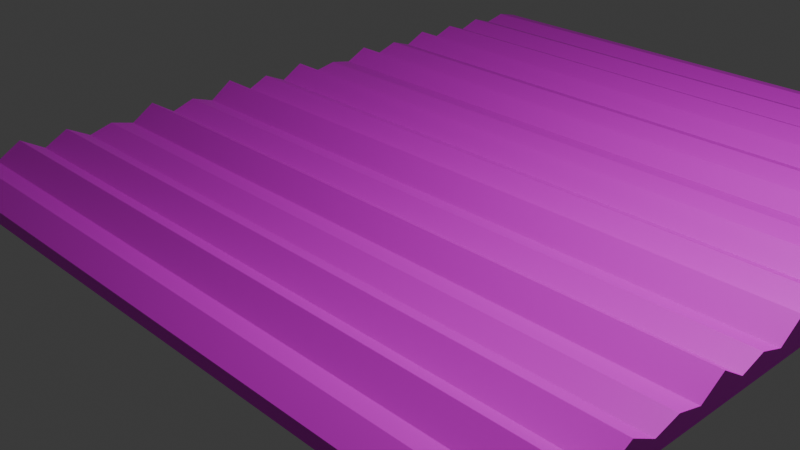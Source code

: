 # Source: untitled.blend  (saved by Blender 4.2.66; exported with 4.5.12 LTS)
import bpy
from mathutils import Matrix  # noqa: F401  (used for matrix-valued properties, if any)

bpy.ops.wm.read_factory_settings(use_empty=True)
scene = bpy.context.scene
scene.name = 'Scene'

# ---- collections
col_collection = bpy.data.collections.new('Collection'); scene.collection.children.link(col_collection)

# ---- images (referenced by path relative to the original .blend; pixels are not part of the script)
import os
ASSET_DIR = os.environ.get("B2B_ASSET_DIR", "")  # directory of the original .blend (textures are referenced by path, not embedded)
HERE = os.path.dirname(os.path.abspath(__file__))  # packed textures are extracted next to this script under _unpacked/

def load_image(name, relpath, width, height, colorspace="sRGB"):
    """Load a texture the original file referenced (path relative to the .blend, or extracted next to this script)."""
    p = next((c for c in (os.path.join(HERE, relpath), os.path.join(ASSET_DIR, relpath)) if relpath and os.path.exists(c)), "")
    if p:
        img = bpy.data.images.load(p, check_existing=True)
        img.name = name
    else:  # same state as the original file: an image datablock whose file is absent (Cycles renders it pink)
        img = bpy.data.images.new(name, width, height)
        img.source = "FILE"
        img.filepath = "//" + (relpath or name)
    img.colorspace_settings.name = colorspace
    return img
img_agua_texture_jpg = load_image('Agua_Texture.jpg', 'Agua_Texture.jpg', 1024, 1024, 'sRGB')

# ---- materials (node trees are filled in below, after node groups)
mat_material = bpy.data.materials.new('Material')
mat_material.alpha_threshold = 0.0
mat_material.roughness = 0.5
mat_material.line_color = (0.0, 0.0, 0.0, 1.0)

# ---- material node trees
mat_material.use_nodes = True; mat_material.node_tree.nodes.clear()
_N = mat_material.node_tree.nodes; _L = mat_material.node_tree.links
n0 = _N.new('ShaderNodeOutputMaterial'); n0.name = 'Material Output'; n0.location = (300, 300)
n1 = _N.new('ShaderNodeBsdfPrincipled'); n1.name = 'Principled BSDF'; n1.location = (10, 300)
n1.inputs[3].default_value = 1.45
n2 = _N.new('ShaderNodeTexImage'); n2.name = 'Image Texture'; n2.location = (-326, 276)
n2.image = img_agua_texture_jpg
_L.new(n1.outputs[0], n0.inputs[0])
_L.new(n2.outputs[0], n1.inputs[0])
n0.is_active_output = True

# ---- world
world_world = bpy.data.worlds.new('World'); scene.world = world_world
world_world.use_nodes = True; world_world.node_tree.nodes.clear()
_N = world_world.node_tree.nodes; _L = world_world.node_tree.links
n0 = _N.new('ShaderNodeOutputWorld'); n0.name = 'World Output'; n0.location = (300, 300)
n1 = _N.new('ShaderNodeBackground'); n1.name = 'Background'; n1.location = (10, 300)
n1.inputs[0].default_value = (0.05088, 0.05088, 0.05088, 1.0)
_L.new(n1.outputs[0], n0.inputs[0])
n0.is_active_output = True
world_world.color = (0.05088, 0.05088, 0.05088)
world_world.sun_shadow_jitter_overblur = 0.0

# ---- cameras
cam_camera = bpy.data.cameras.new('Camera')
cam_camera.clip_end = 100.0
cam_camera.ortho_scale = 7.314

# ---- lights
light_light = bpy.data.lights.new('Light', 'POINT')
light_light.energy = 1000.0
light_light.shadow_soft_size = 0.1

# ---- meshes
me_cube = bpy.data.meshes.new('Cube')
me_cube.from_pydata([(0.0, 2.0, 2.0), (0.0, 2.0, 0.0), (0.0, 0.0, 2.0), (0.0, 0.0, 0.0), (-2.0, 2.0, 2.0), (-2.0, 2.0, 0.0), (-2.0, 0.0, 2.0), (-2.0, 0.0, 0.0), (-2.0, 1.0, 0.0), (0.0, 1.0, 2.0), (-2.0, 1.0, 2.0), (0.0, 1.0, 0.0), (-2.0, 0.5, 0.0), (0.0, 0.5, 2.0), (-2.0, 0.5, 2.0), (0.0, 0.5, 0.0), (-2.0, 1.5, 2.0), (0.0, 1.5, 0.0), (-2.0, 1.5, 0.0), (0.0, 1.5, 2.0), (-2.0, 0.75, 2.0), (0.0, 0.75, 0.0), (-2.0, 0.75, 0.0), (0.0, 0.75, 2.0), (-2.0, 1.25, 0.0), (0.0, 1.25, 2.0), (-2.0, 1.25, 2.0), (0.0, 1.25, 0.0), (-2.0, 1.75, 2.0), (0.0, 1.75, 0.0), (-2.0, 1.75, 0.0), (0.0, 1.75, 2.0), (-2.0, 0.25, 0.0), (0.0, 0.25, 2.0), (-2.0, 0.25, 2.0), (0.0, 0.25, 0.0), (-2.0, 0.625, 0.0), (0.0, 0.625, 2.0), (-2.0, 0.625, 2.0), (0.0, 0.625, 0.0), (-2.0, 0.375, 2.0), (0.0, 0.375, 0.0), (-2.0, 0.375, 0.0), (0.0, 0.375, 2.0), (-2.0, 0.125, 0.0), (0.0, 0.125, 2.0), (-2.0, 0.125, 2.0), (0.0, 0.125, 0.0), (-2.0, 0.875, 2.0), (0.0, 0.875, 0.0), (-2.0, 0.875, 0.0), (0.0, 0.875, 2.0), (-2.0, 1.125, 0.0), (0.0, 1.125, 2.0), (-2.0, 1.125, 2.0), (0.0, 1.125, 0.0), (-2.0, 1.375, 2.0), (0.0, 1.375, 0.0), (-2.0, 1.375, 0.0), (0.0, 1.375, 2.0), (-2.0, 1.625, 0.0), (0.0, 1.625, 2.0), (-2.0, 1.625, 2.0), (0.0, 1.625, 0.0), (-2.0, 1.875, 2.0), (0.0, 1.875, 0.0), (-2.0, 1.875, 0.0), (0.0, 1.875, 2.0), (-2.0, 0.1875, 4.283), (0.0, 0.1875, 0.0), (-2.0, 0.1875, 0.0), (0.0, 0.1875, 4.283), (-2.0, 0.3125, 0.0), (0.0, 0.3125, 4.048), (-2.0, 0.3125, 4.048), (0.0, 0.3125, 0.0), (-2.0, 0.4375, 3.042), (0.0, 0.4375, 0.0), (-2.0, 0.4375, 0.0), (0.0, 0.4375, 3.042), (-2.0, 0.5625, 0.0), (0.0, 0.5625, 4.464), (-2.0, 0.5625, 4.464), (0.0, 0.5625, 0.0), (-2.0, 0.6875, 3.254), (0.0, 0.6875, 0.0), (-2.0, 0.6875, 0.0), (0.0, 0.6875, 3.254), (-2.0, 0.8125, 0.0), (0.0, 0.8125, 4.671), (-2.0, 0.8125, 4.671), (0.0, 0.8125, 0.0), (-2.0, 0.9375, 3.714), (0.0, 0.9375, 0.0), (-2.0, 0.9375, 0.0), (0.0, 0.9375, 3.714), (-2.0, 1.062, 0.0), (0.0, 1.062, 4.22), (-2.0, 1.062, 4.22), (0.0, 1.062, 0.0), (-2.0, 1.188, 2.746), (0.0, 1.188, 0.0), (-2.0, 1.188, 0.0), (0.0, 1.188, 2.746), (-2.0, 1.312, 0.0), (0.0, 1.312, 3.879), (-2.0, 1.312, 3.879), (0.0, 1.312, 0.0), (-2.0, 1.438, 3.26), (0.0, 1.438, 0.0), (-2.0, 1.438, 0.0), (0.0, 1.438, 3.26), (-2.0, 1.562, 0.0), (0.0, 1.562, 3.781), (-2.0, 1.562, 3.781), (0.0, 1.562, 0.0), (-2.0, 1.688, 3.41), (0.0, 1.688, 0.0), (-2.0, 1.688, 0.0), (0.0, 1.688, 3.41), (-2.0, 1.812, 0.0), (0.0, 1.812, 3.291), (-2.0, 1.812, 3.291), (0.0, 1.812, 0.0), (-2.0, 1.938, 2.91), (0.0, 1.938, 0.0), (-2.0, 1.938, 0.0), (0.0, 1.938, 2.91), (-2.0, 0.0625, 0.0), (0.0, 0.0625, 3.451), (-2.0, 0.0625, 3.451), (0.0, 0.0625, 0.0)], [], [(130, 2, 129), (2, 7, 3), (126, 4, 5), (131, 7, 128), (131, 2, 3), (4, 1, 5), (99, 9, 11), (99, 8, 96), (94, 10, 8), (98, 9, 97), (78, 14, 12), (83, 13, 15), (83, 12, 80), (82, 13, 81), (114, 19, 113), (115, 18, 112), (115, 19, 17), (110, 16, 18), (90, 23, 89), (91, 22, 88), (91, 23, 21), (86, 20, 22), (102, 26, 24), (106, 25, 105), (107, 24, 104), (107, 25, 27), (123, 31, 29), (123, 30, 120), (122, 31, 121), (118, 28, 30), (70, 34, 32), (75, 33, 35), (75, 32, 72), (74, 33, 73), (80, 38, 36), (84, 37, 87), (85, 36, 86), (85, 37, 39), (76, 43, 79), (77, 42, 78), (77, 43, 41), (72, 40, 42), (128, 46, 44), (69, 45, 47), (69, 44, 70), (68, 45, 71), (93, 51, 49), (93, 50, 94), (92, 51, 95), (88, 48, 50), (96, 54, 52), (100, 53, 103), (101, 52, 102), (101, 53, 55), (109, 59, 57), (109, 58, 110), (108, 59, 111), (104, 56, 58), (112, 62, 60), (117, 61, 63), (117, 60, 118), (116, 61, 119), (124, 67, 127), (125, 66, 126), (125, 67, 65), (120, 64, 66), (34, 71, 33), (35, 70, 32), (33, 69, 35), (46, 70, 44), (34, 72, 32), (40, 73, 43), (41, 72, 42), (43, 75, 41), (13, 77, 15), (15, 78, 12), (14, 79, 13), (40, 78, 42), (14, 80, 12), (38, 81, 37), (39, 80, 36), (37, 83, 39), (23, 85, 21), (21, 86, 22), (20, 87, 23), (38, 86, 36), (20, 88, 22), (51, 91, 49), (49, 88, 50), (48, 89, 51), (10, 95, 9), (11, 94, 8), (9, 93, 11), (48, 94, 50), (10, 96, 8), (54, 97, 53), (55, 96, 52), (53, 99, 55), (25, 101, 27), (27, 102, 24), (26, 103, 25), (54, 102, 52), (26, 104, 24), (59, 107, 57), (57, 104, 58), (56, 105, 59), (16, 111, 19), (17, 110, 18), (19, 109, 17), (56, 110, 58), (16, 112, 18), (61, 115, 63), (63, 112, 60), (62, 113, 61), (28, 119, 31), (29, 118, 30), (31, 117, 29), (62, 118, 60), (28, 120, 30), (64, 121, 67), (65, 120, 66), (67, 123, 65), (0, 125, 1), (1, 126, 5), (4, 127, 0), (64, 126, 66), (6, 128, 7), (45, 131, 47), (47, 128, 44), (46, 129, 45), (130, 6, 2), (2, 6, 7), (126, 124, 4), (131, 3, 7), (131, 129, 2), (4, 0, 1), (99, 97, 9), (99, 11, 8), (94, 92, 10), (98, 10, 9), (78, 76, 14), (83, 81, 13), (83, 15, 12), (82, 14, 13), (114, 16, 19), (115, 17, 18), (115, 113, 19), (110, 108, 16), (90, 20, 23), (91, 21, 22), (91, 89, 23), (86, 84, 20), (102, 100, 26), (106, 26, 25), (107, 27, 24), (107, 105, 25), (123, 121, 31), (123, 29, 30), (122, 28, 31), (118, 116, 28), (70, 68, 34), (75, 73, 33), (75, 35, 32), (74, 34, 33), (80, 82, 38), (84, 38, 37), (85, 39, 36), (85, 87, 37), (76, 40, 43), (77, 41, 42), (77, 79, 43), (72, 74, 40), (128, 130, 46), (69, 71, 45), (69, 47, 44), (68, 46, 45), (93, 95, 51), (93, 49, 50), (92, 48, 51), (88, 90, 48), (96, 98, 54), (100, 54, 53), (101, 55, 52), (101, 103, 53), (109, 111, 59), (109, 57, 58), (108, 56, 59), (104, 106, 56), (112, 114, 62), (117, 119, 61), (117, 63, 60), (116, 62, 61), (124, 64, 67), (125, 65, 66), (125, 127, 67), (120, 122, 64), (34, 68, 71), (35, 69, 70), (33, 71, 69), (46, 68, 70), (34, 74, 72), (40, 74, 73), (41, 75, 72), (43, 73, 75), (13, 79, 77), (15, 77, 78), (14, 76, 79), (40, 76, 78), (14, 82, 80), (38, 82, 81), (39, 83, 80), (37, 81, 83), (23, 87, 85), (21, 85, 86), (20, 84, 87), (38, 84, 86), (20, 90, 88), (51, 89, 91), (49, 91, 88), (48, 90, 89), (10, 92, 95), (11, 93, 94), (9, 95, 93), (48, 92, 94), (10, 98, 96), (54, 98, 97), (55, 99, 96), (53, 97, 99), (25, 103, 101), (27, 101, 102), (26, 100, 103), (54, 100, 102), (26, 106, 104), (59, 105, 107), (57, 107, 104), (56, 106, 105), (16, 108, 111), (17, 109, 110), (19, 111, 109), (56, 108, 110), (16, 114, 112), (61, 113, 115), (63, 115, 112), (62, 114, 113), (28, 116, 119), (29, 117, 118), (31, 119, 117), (62, 116, 118), (28, 122, 120), (64, 122, 121), (65, 123, 120), (67, 121, 123), (0, 127, 125), (1, 125, 126), (4, 124, 127), (64, 124, 126), (6, 130, 128), (45, 129, 131), (47, 131, 128), (46, 130, 129)])
_uv = me_cube.uv_layers.new(name='UVMap')
_uv.uv.foreach_set('vector', [0.875, 0.7422, 0.625, 0.75, 0.625, 0.7422, 0.625, 0.75, 0.375, 1.0, 0.375, 0.75, 0.375, 0.2422, 0.625, 0.25, 0.375, 0.25, 0.375, 0.7422, 0.125, 0.75, 0.125, 0.7422, 0.375, 0.7422, 0.625, 0.75, 0.375, 0.75, 0.625, 0.25, 0.375, 0.5, 0.375, 0.25, 0.375, 0.6172, 0.625, 0.625, 0.375, 0.625, 0.375, 0.6172, 0.125, 0.625, 0.125, 0.6172, 0.375, 0.1172, 0.625, 0.125, 0.375, 0.125, 0.875, 0.6172, 0.625, 0.625, 0.625, 0.6172, 0.375, 0.05469, 0.625, 0.0625, 0.375, 0.0625, 0.375, 0.6797, 0.625, 0.6875, 0.375, 0.6875, 0.375, 0.6797, 0.125, 0.6875, 0.125, 0.6797, 0.875, 0.6797, 0.625, 0.6875, 0.625, 0.6797, 0.875, 0.5547, 0.625, 0.5625, 0.625, 0.5547, 0.375, 0.5547, 0.125, 0.5625, 0.125, 0.5547, 0.375, 0.5547, 0.625, 0.5625, 0.375, 0.5625, 0.375, 0.1797, 0.625, 0.1875, 0.375, 0.1875, 0.875, 0.6484, 0.625, 0.6562, 0.625, 0.6484, 0.375, 0.6484, 0.125, 0.6562, 0.125, 0.6484, 0.375, 0.6484, 0.625, 0.6562, 0.375, 0.6562, 0.375, 0.08594, 0.625, 0.09375, 0.375, 0.09375, 0.375, 0.1484, 0.625, 0.1562, 0.375, 0.1562, 0.875, 0.5859, 0.625, 0.5938, 0.625, 0.5859, 0.375, 0.5859, 0.125, 0.5938, 0.125, 0.5859, 0.375, 0.5859, 0.625, 0.5938, 0.375, 0.5938, 0.375, 0.5234, 0.625, 0.5312, 0.375, 0.5312, 0.375, 0.5234, 0.125, 0.5312, 0.125, 0.5234, 0.875, 0.5234, 0.625, 0.5312, 0.625, 0.5234, 0.375, 0.2109, 0.625, 0.2188, 0.375, 0.2188, 0.375, 0.02344, 0.625, 0.03125, 0.375, 0.03125, 0.375, 0.7109, 0.625, 0.7188, 0.375, 0.7188, 0.375, 0.7109, 0.125, 0.7188, 0.125, 0.7109, 0.875, 0.7109, 0.625, 0.7188, 0.625, 0.7109, 0.375, 0.07031, 0.625, 0.07812, 0.375, 0.07812, 0.875, 0.6641, 0.625, 0.6719, 0.625, 0.6641, 0.375, 0.6641, 0.125, 0.6719, 0.125, 0.6641, 0.375, 0.6641, 0.625, 0.6719, 0.375, 0.6719, 0.875, 0.6953, 0.625, 0.7031, 0.625, 0.6953, 0.375, 0.6953, 0.125, 0.7031, 0.125, 0.6953, 0.375, 0.6953, 0.625, 0.7031, 0.375, 0.7031, 0.375, 0.03906, 0.625, 0.04688, 0.375, 0.04688, 0.375, 0.007812, 0.625, 0.01562, 0.375, 0.01562, 0.375, 0.7266, 0.625, 0.7344, 0.375, 0.7344, 0.375, 0.7266, 0.125, 0.7344, 0.125, 0.7266, 0.875, 0.7266, 0.625, 0.7344, 0.625, 0.7266, 0.375, 0.6328, 0.625, 0.6406, 0.375, 0.6406, 0.375, 0.6328, 0.125, 0.6406, 0.125, 0.6328, 0.875, 0.6328, 0.625, 0.6406, 0.625, 0.6328, 0.375, 0.1016, 0.625, 0.1094, 0.375, 0.1094, 0.375, 0.1328, 0.625, 0.1406, 0.375, 0.1406, 0.875, 0.6016, 0.625, 0.6094, 0.625, 0.6016, 0.375, 0.6016, 0.125, 0.6094, 0.125, 0.6016, 0.375, 0.6016, 0.625, 0.6094, 0.375, 0.6094, 0.375, 0.5703, 0.625, 0.5781, 0.375, 0.5781, 0.375, 0.5703, 0.125, 0.5781, 0.125, 0.5703, 0.875, 0.5703, 0.625, 0.5781, 0.625, 0.5703, 0.375, 0.1641, 0.625, 0.1719, 0.375, 0.1719, 0.375, 0.1953, 0.625, 0.2031, 0.375, 0.2031, 0.375, 0.5391, 0.625, 0.5469, 0.375, 0.5469, 0.375, 0.5391, 0.125, 0.5469, 0.125, 0.5391, 0.875, 0.5391, 0.625, 0.5469, 0.625, 0.5391, 0.875, 0.5078, 0.625, 0.5156, 0.625, 0.5078, 0.375, 0.5078, 0.125, 0.5156, 0.125, 0.5078, 0.375, 0.5078, 0.625, 0.5156, 0.375, 0.5156, 0.375, 0.2266, 0.625, 0.2344, 0.375, 0.2344, 0.875, 0.7188, 0.625, 0.7266, 0.625, 0.7188, 0.375, 0.7188, 0.125, 0.7266, 0.125, 0.7188, 0.625, 0.7188, 0.375, 0.7266, 0.375, 0.7188, 0.625, 0.01562, 0.375, 0.02344, 0.375, 0.01562, 0.625, 0.03125, 0.375, 0.03906, 0.375, 0.03125, 0.875, 0.7031, 0.625, 0.7109, 0.625, 0.7031, 0.375, 0.7031, 0.125, 0.7109, 0.125, 0.7031, 0.625, 0.7031, 0.375, 0.7109, 0.375, 0.7031, 0.625, 0.6875, 0.375, 0.6953, 0.375, 0.6875, 0.375, 0.6875, 0.125, 0.6953, 0.125, 0.6875, 0.875, 0.6875, 0.625, 0.6953, 0.625, 0.6875, 0.625, 0.04688, 0.375, 0.05469, 0.375, 0.04688, 0.625, 0.0625, 0.375, 0.07031, 0.375, 0.0625, 0.875, 0.6719, 0.625, 0.6797, 0.625, 0.6719, 0.375, 0.6719, 0.125, 0.6797, 0.125, 0.6719, 0.625, 0.6719, 0.375, 0.6797, 0.375, 0.6719, 0.625, 0.6562, 0.375, 0.6641, 0.375, 0.6562, 0.375, 0.6562, 0.125, 0.6641, 0.125, 0.6562, 0.875, 0.6562, 0.625, 0.6641, 0.625, 0.6562, 0.625, 0.07812, 0.375, 0.08594, 0.375, 0.07812, 0.625, 0.09375, 0.375, 0.1016, 0.375, 0.09375, 0.625, 0.6406, 0.375, 0.6484, 0.375, 0.6406, 0.375, 0.6406, 0.125, 0.6484, 0.125, 0.6406, 0.875, 0.6406, 0.625, 0.6484, 0.625, 0.6406, 0.875, 0.625, 0.625, 0.6328, 0.625, 0.625, 0.375, 0.625, 0.125, 0.6328, 0.125, 0.625, 0.625, 0.625, 0.375, 0.6328, 0.375, 0.625, 0.625, 0.1094, 0.375, 0.1172, 0.375, 0.1094, 0.625, 0.125, 0.375, 0.1328, 0.375, 0.125, 0.875, 0.6094, 0.625, 0.6172, 0.625, 0.6094, 0.375, 0.6094, 0.125, 0.6172, 0.125, 0.6094, 0.625, 0.6094, 0.375, 0.6172, 0.375, 0.6094, 0.625, 0.5938, 0.375, 0.6016, 0.375, 0.5938, 0.375, 0.5938, 0.125, 0.6016, 0.125, 0.5938, 0.875, 0.5938, 0.625, 0.6016, 0.625, 0.5938, 0.625, 0.1406, 0.375, 0.1484, 0.375, 0.1406, 0.625, 0.1562, 0.375, 0.1641, 0.375, 0.1562, 0.625, 0.5781, 0.375, 0.5859, 0.375, 0.5781, 0.375, 0.5781, 0.125, 0.5859, 0.125, 0.5781, 0.875, 0.5781, 0.625, 0.5859, 0.625, 0.5781, 0.875, 0.5625, 0.625, 0.5703, 0.625, 0.5625, 0.375, 0.5625, 0.125, 0.5703, 0.125, 0.5625, 0.625, 0.5625, 0.375, 0.5703, 0.375, 0.5625, 0.625, 0.1719, 0.375, 0.1797, 0.375, 0.1719, 0.625, 0.1875, 0.375, 0.1953, 0.375, 0.1875, 0.625, 0.5469, 0.375, 0.5547, 0.375, 0.5469, 0.375, 0.5469, 0.125, 0.5547, 0.125, 0.5469, 0.875, 0.5469, 0.625, 0.5547, 0.625, 0.5469, 0.875, 0.5312, 0.625, 0.5391, 0.625, 0.5312, 0.375, 0.5312, 0.125, 0.5391, 0.125, 0.5312, 0.625, 0.5312, 0.375, 0.5391, 0.375, 0.5312, 0.625, 0.2031, 0.375, 0.2109, 0.375, 0.2031, 0.625, 0.2188, 0.375, 0.2266, 0.375, 0.2188, 0.875, 0.5156, 0.625, 0.5234, 0.625, 0.5156, 0.375, 0.5156, 0.125, 0.5234, 0.125, 0.5156, 0.625, 0.5156, 0.375, 0.5234, 0.375, 0.5156, 0.625, 0.5, 0.375, 0.5078, 0.375, 0.5, 0.375, 0.5, 0.125, 0.5078, 0.125, 0.5, 0.875, 0.5, 0.625, 0.5078, 0.625, 0.5, 0.625, 0.2344, 0.375, 0.2422, 0.375, 0.2344, 0.625, 0.0, 0.375, 0.007812, 0.375, 0.0, 0.625, 0.7344, 0.375, 0.7422, 0.375, 0.7344, 0.375, 0.7344, 0.125, 0.7422, 0.125, 0.7344, 0.875, 0.7344, 0.625, 0.7422, 0.625, 0.7344, 0.875, 0.7422, 0.875, 0.75, 0.625, 0.75, 0.625, 0.75, 0.625, 1.0, 0.375, 1.0, 0.375, 0.2422, 0.625, 0.2422, 0.625, 0.25, 0.375, 0.7422, 0.375, 0.75, 0.125, 0.75, 0.375, 0.7422, 0.625, 0.7422, 0.625, 0.75, 0.625, 0.25, 0.625, 0.5, 0.375, 0.5, 0.375, 0.6172, 0.625, 0.6172, 0.625, 0.625, 0.375, 0.6172, 0.375, 0.625, 0.125, 0.625, 0.375, 0.1172, 0.625, 0.1172, 0.625, 0.125, 0.875, 0.6172, 0.875, 0.625, 0.625, 0.625, 0.375, 0.05469, 0.625, 0.05469, 0.625, 0.0625, 0.375, 0.6797, 0.625, 0.6797, 0.625, 0.6875, 0.375, 0.6797, 0.375, 0.6875, 0.125, 0.6875, 0.875, 0.6797, 0.875, 0.6875, 0.625, 0.6875, 0.875, 0.5547, 0.875, 0.5625, 0.625, 0.5625, 0.375, 0.5547, 0.375, 0.5625, 0.125, 0.5625, 0.375, 0.5547, 0.625, 0.5547, 0.625, 0.5625, 0.375, 0.1797, 0.625, 0.1797, 0.625, 0.1875, 0.875, 0.6484, 0.875, 0.6562, 0.625, 0.6562, 0.375, 0.6484, 0.375, 0.6562, 0.125, 0.6562, 0.375, 0.6484, 0.625, 0.6484, 0.625, 0.6562, 0.375, 0.08594, 0.625, 0.08594, 0.625, 0.09375, 0.375, 0.1484, 0.625, 0.1484, 0.625, 0.1562, 0.875, 0.5859, 0.875, 0.5938, 0.625, 0.5938, 0.375, 0.5859, 0.375, 0.5938, 0.125, 0.5938, 0.375, 0.5859, 0.625, 0.5859, 0.625, 0.5938, 0.375, 0.5234, 0.625, 0.5234, 0.625, 0.5312, 0.375, 0.5234, 0.375, 0.5312, 0.125, 0.5312, 0.875, 0.5234, 0.875, 0.5312, 0.625, 0.5312, 0.375, 0.2109, 0.625, 0.2109, 0.625, 0.2188, 0.375, 0.02344, 0.625, 0.02344, 0.625, 0.03125, 0.375, 0.7109, 0.625, 0.7109, 0.625, 0.7188, 0.375, 0.7109, 0.375, 0.7188, 0.125, 0.7188, 0.875, 0.7109, 0.875, 0.7188, 0.625, 0.7188, 0.375, 0.07031, 0.625, 0.07031, 0.625, 0.07812, 0.875, 0.6641, 0.875, 0.6719, 0.625, 0.6719, 0.375, 0.6641, 0.375, 0.6719, 0.125, 0.6719, 0.375, 0.6641, 0.625, 0.6641, 0.625, 0.6719, 0.875, 0.6953, 0.875, 0.7031, 0.625, 0.7031, 0.375, 0.6953, 0.375, 0.7031, 0.125, 0.7031, 0.375, 0.6953, 0.625, 0.6953, 0.625, 0.7031, 0.375, 0.03906, 0.625, 0.03906, 0.625, 0.04688, 0.375, 0.007812, 0.625, 0.007812, 0.625, 0.01562, 0.375, 0.7266, 0.625, 0.7266, 0.625, 0.7344, 0.375, 0.7266, 0.375, 0.7344, 0.125, 0.7344, 0.875, 0.7266, 0.875, 0.7344, 0.625, 0.7344, 0.375, 0.6328, 0.625, 0.6328, 0.625, 0.6406, 0.375, 0.6328, 0.375, 0.6406, 0.125, 0.6406, 0.875, 0.6328, 0.875, 0.6406, 0.625, 0.6406, 0.375, 0.1016, 0.625, 0.1016, 0.625, 0.1094, 0.375, 0.1328, 0.625, 0.1328, 0.625, 0.1406, 0.875, 0.6016, 0.875, 0.6094, 0.625, 0.6094, 0.375, 0.6016, 0.375, 0.6094, 0.125, 0.6094, 0.375, 0.6016, 0.625, 0.6016, 0.625, 0.6094, 0.375, 0.5703, 0.625, 0.5703, 0.625, 0.5781, 0.375, 0.5703, 0.375, 0.5781, 0.125, 0.5781, 0.875, 0.5703, 0.875, 0.5781, 0.625, 0.5781, 0.375, 0.1641, 0.625, 0.1641, 0.625, 0.1719, 0.375, 0.1953, 0.625, 0.1953, 0.625, 0.2031, 0.375, 0.5391, 0.625, 0.5391, 0.625, 0.5469, 0.375, 0.5391, 0.375, 0.5469, 0.125, 0.5469, 0.875, 0.5391, 0.875, 0.5469, 0.625, 0.5469, 0.875, 0.5078, 0.875, 0.5156, 0.625, 0.5156, 0.375, 0.5078, 0.375, 0.5156, 0.125, 0.5156, 0.375, 0.5078, 0.625, 0.5078, 0.625, 0.5156, 0.375, 0.2266, 0.625, 0.2266, 0.625, 0.2344, 0.875, 0.7188, 0.875, 0.7266, 0.625, 0.7266, 0.375, 0.7188, 0.375, 0.7266, 0.125, 0.7266, 0.625, 0.7188, 0.625, 0.7266, 0.375, 0.7266, 0.625, 0.01562, 0.625, 0.02344, 0.375, 0.02344, 0.625, 0.03125, 0.625, 0.03906, 0.375, 0.03906, 0.875, 0.7031, 0.875, 0.7109, 0.625, 0.7109, 0.375, 0.7031, 0.375, 0.7109, 0.125, 0.7109, 0.625, 0.7031, 0.625, 0.7109, 0.375, 0.7109, 0.625, 0.6875, 0.625, 0.6953, 0.375, 0.6953, 0.375, 0.6875, 0.375, 0.6953, 0.125, 0.6953, 0.875, 0.6875, 0.875, 0.6953, 0.625, 0.6953, 0.625, 0.04688, 0.625, 0.05469, 0.375, 0.05469, 0.625, 0.0625, 0.625, 0.07031, 0.375, 0.07031, 0.875, 0.6719, 0.875, 0.6797, 0.625, 0.6797, 0.375, 0.6719, 0.375, 0.6797, 0.125, 0.6797, 0.625, 0.6719, 0.625, 0.6797, 0.375, 0.6797, 0.625, 0.6562, 0.625, 0.6641, 0.375, 0.6641, 0.375, 0.6562, 0.375, 0.6641, 0.125, 0.6641, 0.875, 0.6562, 0.875, 0.6641, 0.625, 0.6641, 0.625, 0.07812, 0.625, 0.08594, 0.375, 0.08594, 0.625, 0.09375, 0.625, 0.1016, 0.375, 0.1016, 0.625, 0.6406, 0.625, 0.6484, 0.375, 0.6484, 0.375, 0.6406, 0.375, 0.6484, 0.125, 0.6484, 0.875, 0.6406, 0.875, 0.6484, 0.625, 0.6484, 0.875, 0.625, 0.875, 0.6328, 0.625, 0.6328, 0.375, 0.625, 0.375, 0.6328, 0.125, 0.6328, 0.625, 0.625, 0.625, 0.6328, 0.375, 0.6328, 0.625, 0.1094, 0.625, 0.1172, 0.375, 0.1172, 0.625, 0.125, 0.625, 0.1328, 0.375, 0.1328, 0.875, 0.6094, 0.875, 0.6172, 0.625, 0.6172, 0.375, 0.6094, 0.375, 0.6172, 0.125, 0.6172, 0.625, 0.6094, 0.625, 0.6172, 0.375, 0.6172, 0.625, 0.5938, 0.625, 0.6016, 0.375, 0.6016, 0.375, 0.5938, 0.375, 0.6016, 0.125, 0.6016, 0.875, 0.5938, 0.875, 0.6016, 0.625, 0.6016, 0.625, 0.1406, 0.625, 0.1484, 0.375, 0.1484, 0.625, 0.1562, 0.625, 0.1641, 0.375, 0.1641, 0.625, 0.5781, 0.625, 0.5859, 0.375, 0.5859, 0.375, 0.5781, 0.375, 0.5859, 0.125, 0.5859, 0.875, 0.5781, 0.875, 0.5859, 0.625, 0.5859, 0.875, 0.5625, 0.875, 0.5703, 0.625, 0.5703, 0.375, 0.5625, 0.375, 0.5703, 0.125, 0.5703, 0.625, 0.5625, 0.625, 0.5703, 0.375, 0.5703, 0.625, 0.1719, 0.625, 0.1797, 0.375, 0.1797, 0.625, 0.1875, 0.625, 0.1953, 0.375, 0.1953, 0.625, 0.5469, 0.625, 0.5547, 0.375, 0.5547, 0.375, 0.5469, 0.375, 0.5547, 0.125, 0.5547, 0.875, 0.5469, 0.875, 0.5547, 0.625, 0.5547, 0.875, 0.5312, 0.875, 0.5391, 0.625, 0.5391, 0.375, 0.5312, 0.375, 0.5391, 0.125, 0.5391, 0.625, 0.5312, 0.625, 0.5391, 0.375, 0.5391, 0.625, 0.2031, 0.625, 0.2109, 0.375, 0.2109, 0.625, 0.2188, 0.625, 0.2266, 0.375, 0.2266, 0.875, 0.5156, 0.875, 0.5234, 0.625, 0.5234, 0.375, 0.5156, 0.375, 0.5234, 0.125, 0.5234, 0.625, 0.5156, 0.625, 0.5234, 0.375, 0.5234, 0.625, 0.5, 0.625, 0.5078, 0.375, 0.5078, 0.375, 0.5, 0.375, 0.5078, 0.125, 0.5078, 0.875, 0.5, 0.875, 0.5078, 0.625, 0.5078, 0.625, 0.2344, 0.625, 0.2422, 0.375, 0.2422, 0.625, 0.0, 0.625, 0.007812, 0.375, 0.007812, 0.625, 0.7344, 0.625, 0.7422, 0.375, 0.7422, 0.375, 0.7344, 0.375, 0.7422, 0.125, 0.7422, 0.875, 0.7344, 0.875, 0.7422, 0.625, 0.7422])
me_cube.materials.append(mat_material)
me_cube.use_mirror_vertex_groups = False
me_cube.update()

# ---- objects
ob_cube = bpy.data.objects.new('Cube', me_cube)
ob_light = bpy.data.objects.new('Light', light_light)
ob_camera = bpy.data.objects.new('Camera', cam_camera)

# ---- transforms, parenting, visibility, modifiers, constraints
ob_cube.location = (4.0, -3.0, 0.0)
ob_cube.scale = (3.924, 4.534, 0.07363)
ob_cube.lock_rotations_4d = False
ob_cube.empty_display_type = 'ARROWS'
ob_cube.lineart.crease_threshold = 0.0
ob_light.location = (4.076, 1.005, 5.904)
ob_light.rotation_euler = (0.6503, 0.05522, 1.866)
ob_light.lock_rotations_4d = False
ob_light.empty_display_type = 'ARROWS'
ob_light.color = (0.0, 0.0, 0.0, 0.0)
ob_light.lineart.crease_threshold = 0.0
ob_camera.location = (7.359, -6.926, 4.958)
ob_camera.rotation_euler = (1.109, 0.0, 0.8149)
ob_camera.lock_rotations_4d = False
ob_camera.empty_display_type = 'ARROWS'
ob_camera.color = (0.0, 0.0, 0.0, 0.0)
ob_camera.display_type = 'WIRE'
ob_camera.lineart.crease_threshold = 0.0

# ---- collection membership
col_collection.objects.link(ob_cube)
col_collection.objects.link(ob_light)
col_collection.objects.link(ob_camera)

# ---- scene / render settings (as saved in the file)
scene.camera = ob_camera
scene.frame_start = 1; scene.frame_end = 250; scene.frame_set(1)
scene.render.engine = 'BLENDER_EEVEE_NEXT'
bpy.context.view_layer.update()
